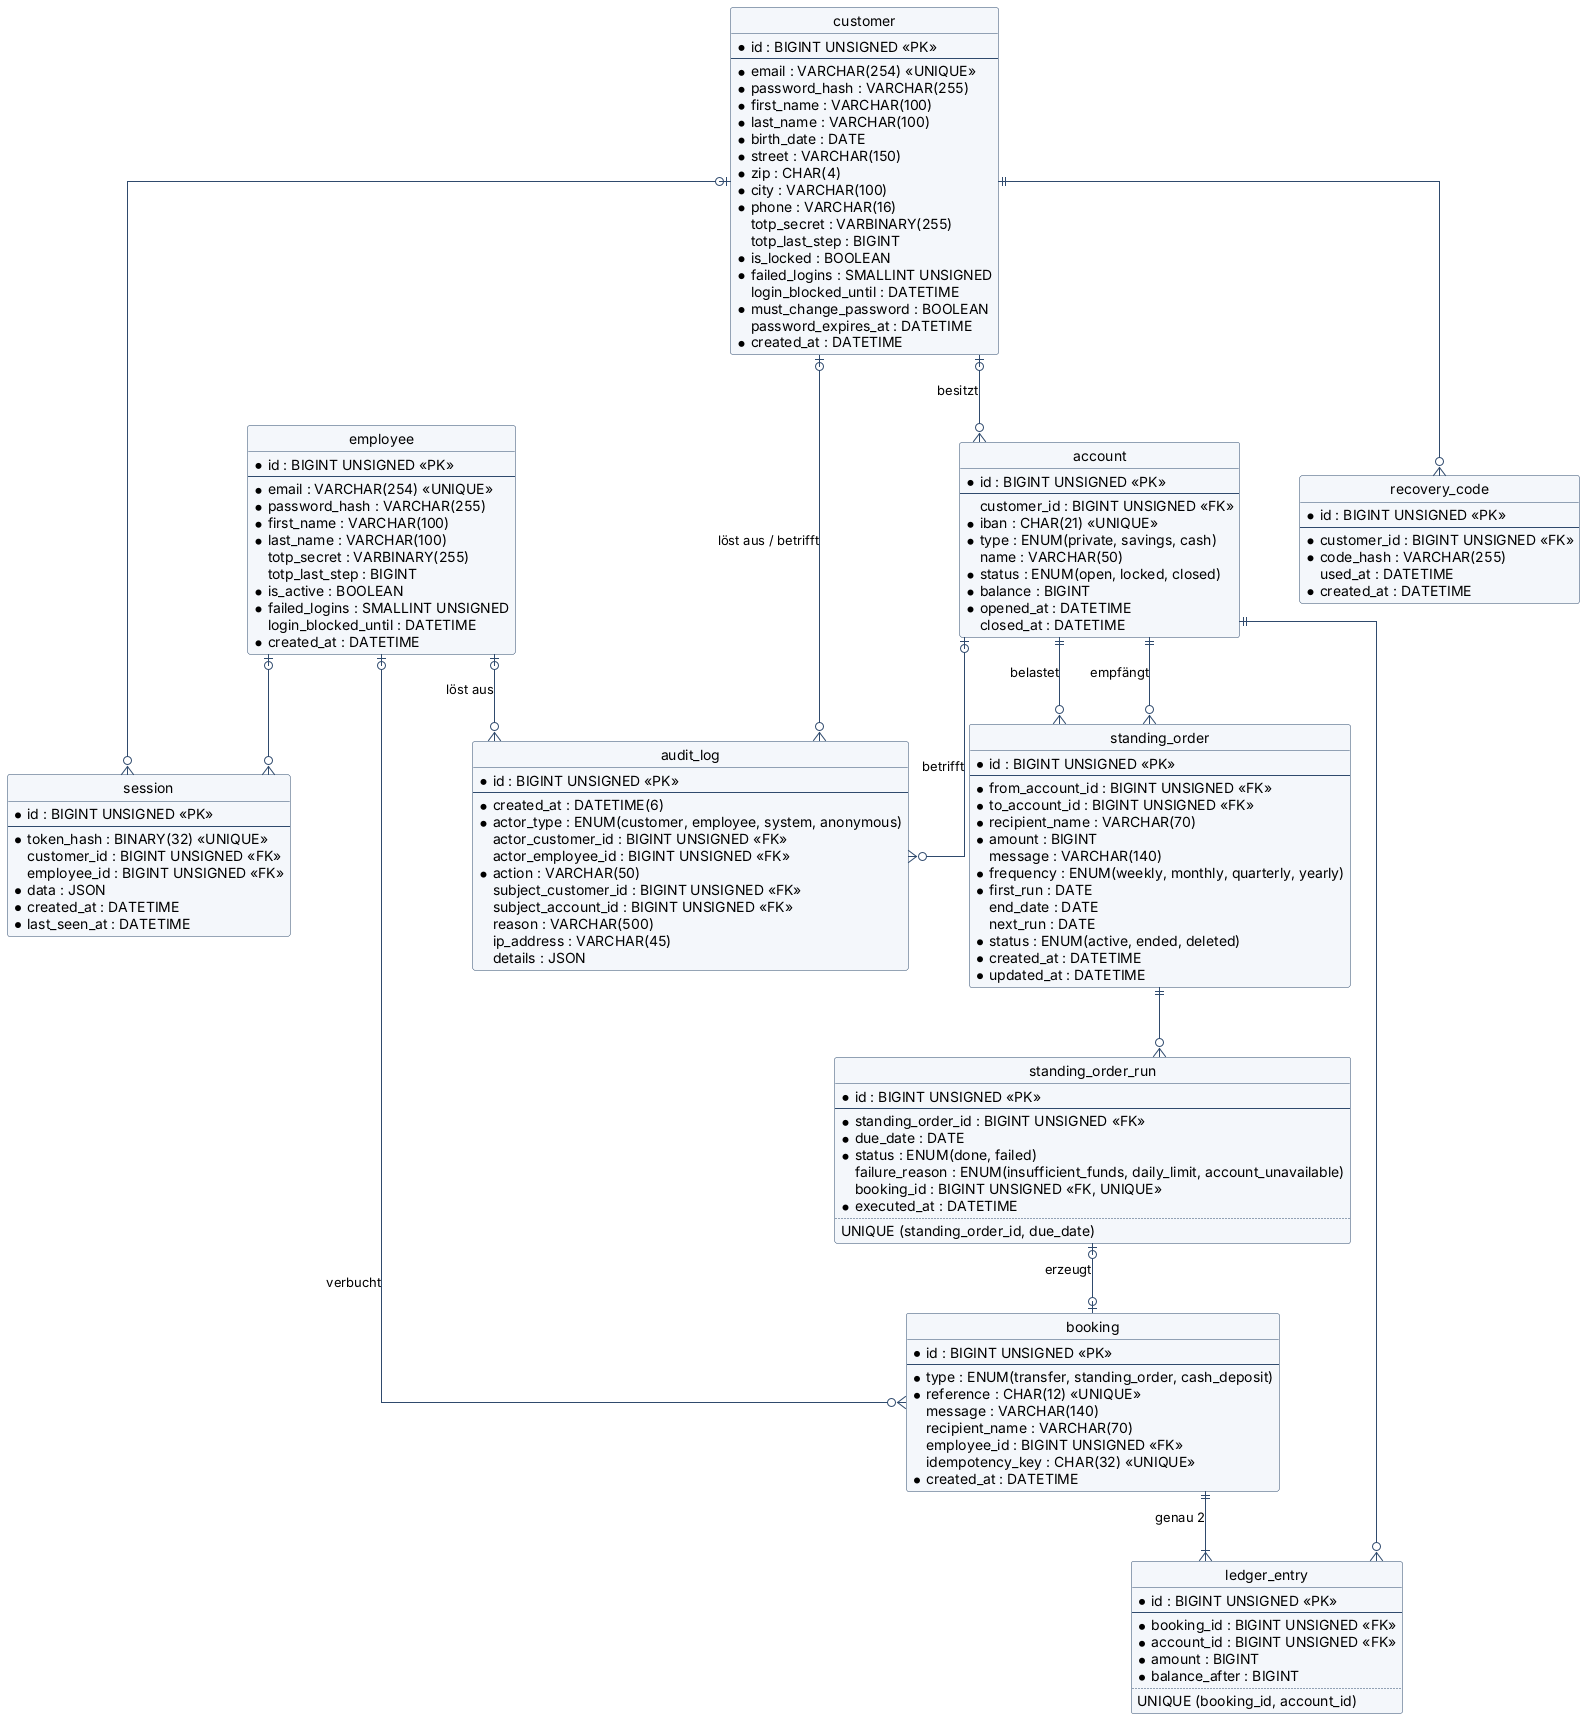

The diagram above was rendered by PlantUML. Its source (embedded in the PNG):
@startuml erm
' ERM in Krähenfuss-Notation. Nach einer Änderung neu rendern:
' java -jar plantuml.jar -tsvg -tpng docs/diagramme/erm.puml
' * vor einer Spalte heisst NOT NULL. CHECK-Constraints stehen in docs/ERM.md.

hide circle
skinparam shadowing false
skinparam defaultFontName Arial
skinparam linetype ortho
skinparam nodesep 60
skinparam ranksep 70
skinparam class {
  BackgroundColor #F4F7FB
  BorderColor #2F4A6D
  ArrowColor #2F4A6D
}

entity customer {
  * id : BIGINT UNSIGNED <<PK>>
  --
  * email : VARCHAR(254) <<UNIQUE>>
  * password_hash : VARCHAR(255)
  * first_name : VARCHAR(100)
  * last_name : VARCHAR(100)
  * birth_date : DATE
  * street : VARCHAR(150)
  * zip : CHAR(4)
  * city : VARCHAR(100)
  * phone : VARCHAR(16)
  totp_secret : VARBINARY(255)
  totp_last_step : BIGINT
  * is_locked : BOOLEAN
  * failed_logins : SMALLINT UNSIGNED
  login_blocked_until : DATETIME
  * must_change_password : BOOLEAN
  password_expires_at : DATETIME
  * created_at : DATETIME
}

entity employee {
  * id : BIGINT UNSIGNED <<PK>>
  --
  * email : VARCHAR(254) <<UNIQUE>>
  * password_hash : VARCHAR(255)
  * first_name : VARCHAR(100)
  * last_name : VARCHAR(100)
  totp_secret : VARBINARY(255)
  totp_last_step : BIGINT
  * is_active : BOOLEAN
  * failed_logins : SMALLINT UNSIGNED
  login_blocked_until : DATETIME
  * created_at : DATETIME
}

entity recovery_code {
  * id : BIGINT UNSIGNED <<PK>>
  --
  * customer_id : BIGINT UNSIGNED <<FK>>
  * code_hash : VARCHAR(255)
  used_at : DATETIME
  * created_at : DATETIME
}

entity session {
  * id : BIGINT UNSIGNED <<PK>>
  --
  * token_hash : BINARY(32) <<UNIQUE>>
  customer_id : BIGINT UNSIGNED <<FK>>
  employee_id : BIGINT UNSIGNED <<FK>>
  * data : JSON
  * created_at : DATETIME
  * last_seen_at : DATETIME
}

entity account {
  * id : BIGINT UNSIGNED <<PK>>
  --
  customer_id : BIGINT UNSIGNED <<FK>>
  * iban : CHAR(21) <<UNIQUE>>
  * type : ENUM(private, savings, cash)
  name : VARCHAR(50)
  * status : ENUM(open, locked, closed)
  * balance : BIGINT
  * opened_at : DATETIME
  closed_at : DATETIME
}

entity booking {
  * id : BIGINT UNSIGNED <<PK>>
  --
  * type : ENUM(transfer, standing_order, cash_deposit)
  * reference : CHAR(12) <<UNIQUE>>
  message : VARCHAR(140)
  recipient_name : VARCHAR(70)
  employee_id : BIGINT UNSIGNED <<FK>>
  idempotency_key : CHAR(32) <<UNIQUE>>
  * created_at : DATETIME
}

entity ledger_entry {
  * id : BIGINT UNSIGNED <<PK>>
  --
  * booking_id : BIGINT UNSIGNED <<FK>>
  * account_id : BIGINT UNSIGNED <<FK>>
  * amount : BIGINT
  * balance_after : BIGINT
  ..
  UNIQUE (booking_id, account_id)
}

entity standing_order {
  * id : BIGINT UNSIGNED <<PK>>
  --
  * from_account_id : BIGINT UNSIGNED <<FK>>
  * to_account_id : BIGINT UNSIGNED <<FK>>
  * recipient_name : VARCHAR(70)
  * amount : BIGINT
  message : VARCHAR(140)
  * frequency : ENUM(weekly, monthly, quarterly, yearly)
  * first_run : DATE
  end_date : DATE
  next_run : DATE
  * status : ENUM(active, ended, deleted)
  * created_at : DATETIME
  * updated_at : DATETIME
}

entity standing_order_run {
  * id : BIGINT UNSIGNED <<PK>>
  --
  * standing_order_id : BIGINT UNSIGNED <<FK>>
  * due_date : DATE
  * status : ENUM(done, failed)
  failure_reason : ENUM(insufficient_funds, daily_limit, account_unavailable)
  booking_id : BIGINT UNSIGNED <<FK, UNIQUE>>
  * executed_at : DATETIME
  ..
  UNIQUE (standing_order_id, due_date)
}

entity audit_log {
  * id : BIGINT UNSIGNED <<PK>>
  --
  * created_at : DATETIME(6)
  * actor_type : ENUM(customer, employee, system, anonymous)
  actor_customer_id : BIGINT UNSIGNED <<FK>>
  actor_employee_id : BIGINT UNSIGNED <<FK>>
  * action : VARCHAR(50)
  subject_customer_id : BIGINT UNSIGNED <<FK>>
  subject_account_id : BIGINT UNSIGNED <<FK>>
  reason : VARCHAR(500)
  ip_address : VARCHAR(45)
  details : JSON
}

customer ||--o{ recovery_code
customer |o--o{ session
employee |o--o{ session
customer |o--o{ account : besitzt

account ||--o{ ledger_entry
booking ||--|{ ledger_entry : "genau 2"
employee |o--o{ booking : verbucht

account ||--o{ standing_order : belastet
account ||--o{ standing_order : empfängt
standing_order ||--o{ standing_order_run
standing_order_run |o--o| booking : erzeugt

customer |o--o{ audit_log : "löst aus / betrifft"
employee |o--o{ audit_log : löst aus
account |o--o{ audit_log : betrifft

@enduml